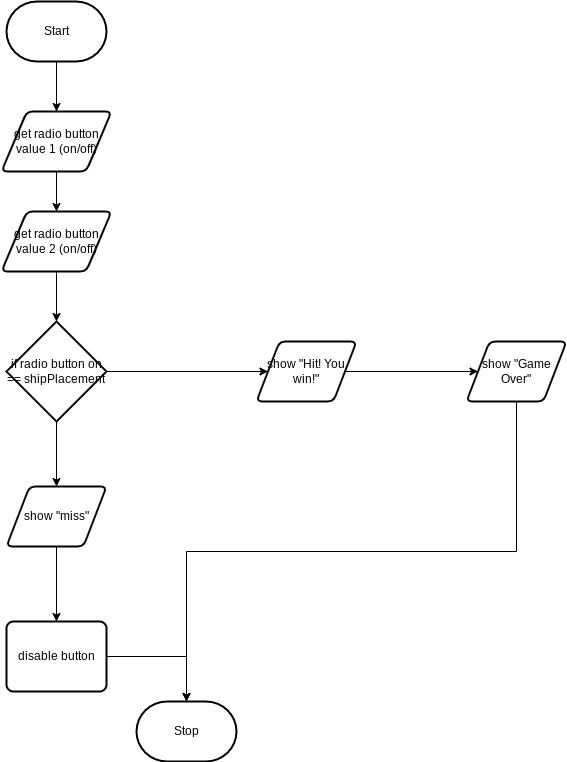

The diagram above was exported from draw.io. Its source (the exported page's mxGraphModel, read from the mxfile embedded in the PNG):
<mxGraphModel dx="606" dy="531" grid="1" gridSize="10" guides="1" tooltips="1" connect="1" arrows="1" fold="1" page="1" pageScale="1" pageWidth="827" pageHeight="1169" math="0" shadow="0">
  <root>
    <mxCell id="0" />
    <mxCell id="1" parent="0" />
    <mxCell id="14" style="edgeStyle=orthogonalEdgeStyle;html=1;entryX=0.5;entryY=0;entryDx=0;entryDy=0;rounded=0;" parent="1" target="6" edge="1">
      <mxGeometry relative="1" as="geometry">
        <mxPoint x="290" y="100" as="sourcePoint" />
      </mxGeometry>
    </mxCell>
    <mxCell id="2" value="Start" style="strokeWidth=2;html=1;shape=mxgraph.flowchart.terminator;whiteSpace=wrap;" parent="1" vertex="1">
      <mxGeometry x="240" y="40" width="100" height="60" as="geometry" />
    </mxCell>
    <mxCell id="3" value="Stop" style="strokeWidth=2;html=1;shape=mxgraph.flowchart.terminator;whiteSpace=wrap;" parent="1" vertex="1">
      <mxGeometry x="370" y="740" width="100" height="60" as="geometry" />
    </mxCell>
    <mxCell id="15" style="edgeStyle=orthogonalEdgeStyle;html=1;exitX=0.5;exitY=1;exitDx=0;exitDy=0;rounded=0;" parent="1" source="6" target="7" edge="1">
      <mxGeometry relative="1" as="geometry" />
    </mxCell>
    <mxCell id="6" value="get radio button value 1 (on/off)" style="shape=parallelogram;html=1;strokeWidth=2;perimeter=parallelogramPerimeter;whiteSpace=wrap;rounded=1;arcSize=12;size=0.23;" parent="1" vertex="1">
      <mxGeometry x="235" y="150" width="110" height="60" as="geometry" />
    </mxCell>
    <mxCell id="16" style="edgeStyle=orthogonalEdgeStyle;html=1;exitX=0.5;exitY=1;exitDx=0;exitDy=0;rounded=0;" parent="1" source="7" edge="1">
      <mxGeometry relative="1" as="geometry">
        <mxPoint x="290" y="360" as="targetPoint" />
      </mxGeometry>
    </mxCell>
    <mxCell id="7" value="get radio button value 2 (on/off)" style="shape=parallelogram;html=1;strokeWidth=2;perimeter=parallelogramPerimeter;whiteSpace=wrap;rounded=1;arcSize=12;size=0.23;" parent="1" vertex="1">
      <mxGeometry x="235" y="250" width="110" height="60" as="geometry" />
    </mxCell>
    <mxCell id="19" style="edgeStyle=orthogonalEdgeStyle;html=1;exitX=1;exitY=0.5;exitDx=0;exitDy=0;exitPerimeter=0;entryX=0;entryY=0.5;entryDx=0;entryDy=0;rounded=0;" parent="1" source="10" target="11" edge="1">
      <mxGeometry relative="1" as="geometry" />
    </mxCell>
    <mxCell id="21" style="edgeStyle=orthogonalEdgeStyle;rounded=0;html=1;exitX=0.5;exitY=1;exitDx=0;exitDy=0;exitPerimeter=0;entryX=0.5;entryY=0;entryDx=0;entryDy=0;" parent="1" source="10" target="13" edge="1">
      <mxGeometry relative="1" as="geometry" />
    </mxCell>
    <mxCell id="10" value="if radio button on == shipPlacement" style="strokeWidth=2;html=1;shape=mxgraph.flowchart.decision;whiteSpace=wrap;" parent="1" vertex="1">
      <mxGeometry x="240" y="360" width="100" height="100" as="geometry" />
    </mxCell>
    <mxCell id="20" style="edgeStyle=orthogonalEdgeStyle;html=1;exitX=1;exitY=0.5;exitDx=0;exitDy=0;entryX=0;entryY=0.5;entryDx=0;entryDy=0;rounded=0;" parent="1" source="11" target="12" edge="1">
      <mxGeometry relative="1" as="geometry" />
    </mxCell>
    <mxCell id="11" value="show &quot;Hit! You win!&quot;" style="shape=parallelogram;html=1;strokeWidth=2;perimeter=parallelogramPerimeter;whiteSpace=wrap;rounded=1;arcSize=12;size=0.23;" parent="1" vertex="1">
      <mxGeometry x="490" y="380" width="100" height="60" as="geometry" />
    </mxCell>
    <mxCell id="23" style="edgeStyle=orthogonalEdgeStyle;rounded=0;html=1;exitX=0.5;exitY=1;exitDx=0;exitDy=0;entryX=0.5;entryY=0;entryDx=0;entryDy=0;entryPerimeter=0;" parent="1" source="12" target="3" edge="1">
      <mxGeometry relative="1" as="geometry">
        <mxPoint x="480" y="950" as="targetPoint" />
      </mxGeometry>
    </mxCell>
    <mxCell id="12" value="show &quot;Game Over&quot;" style="shape=parallelogram;html=1;strokeWidth=2;perimeter=parallelogramPerimeter;whiteSpace=wrap;rounded=1;arcSize=12;size=0.23;" parent="1" vertex="1">
      <mxGeometry x="700" y="380" width="100" height="60" as="geometry" />
    </mxCell>
    <mxCell id="25" style="edgeStyle=orthogonalEdgeStyle;rounded=0;html=1;exitX=0.5;exitY=1;exitDx=0;exitDy=0;entryX=0.5;entryY=0;entryDx=0;entryDy=0;" parent="1" source="13" target="24" edge="1">
      <mxGeometry relative="1" as="geometry">
        <mxPoint x="290" y="820" as="targetPoint" />
      </mxGeometry>
    </mxCell>
    <mxCell id="13" value="show &quot;miss&quot;" style="shape=parallelogram;html=1;strokeWidth=2;perimeter=parallelogramPerimeter;whiteSpace=wrap;rounded=1;arcSize=12;size=0.23;" parent="1" vertex="1">
      <mxGeometry x="240" y="525" width="100" height="60" as="geometry" />
    </mxCell>
    <mxCell id="26" style="edgeStyle=orthogonalEdgeStyle;rounded=0;html=1;exitX=1;exitY=0.5;exitDx=0;exitDy=0;entryX=0.5;entryY=0;entryDx=0;entryDy=0;entryPerimeter=0;" parent="1" source="24" target="3" edge="1">
      <mxGeometry relative="1" as="geometry" />
    </mxCell>
    <mxCell id="24" value="disable button" style="rounded=1;whiteSpace=wrap;html=1;absoluteArcSize=1;arcSize=14;strokeWidth=2;" parent="1" vertex="1">
      <mxGeometry x="240" y="660" width="100" height="70" as="geometry" />
    </mxCell>
  </root>
</mxGraphModel>